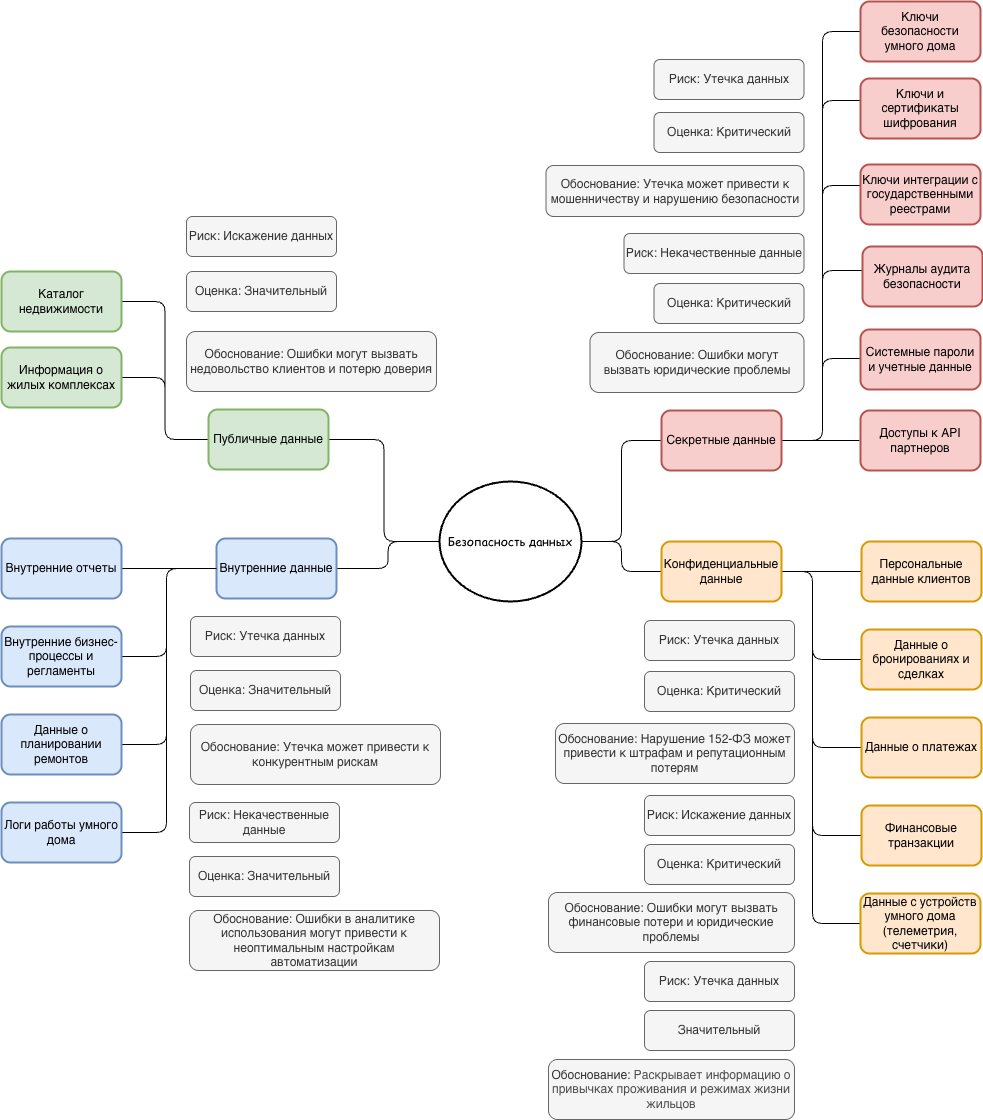

The diagram above was exported from draw.io. Its source (the exported page's mxGraphModel, read from the mxfile embedded in the PNG):
<mxGraphModel dx="2163" dy="1934" grid="0" gridSize="10" guides="1" tooltips="1" connect="1" arrows="1" fold="1" page="0" pageScale="1" pageWidth="827" pageHeight="1169" background="none" math="1" shadow="0">
  <root>
    <mxCell id="X5NqExCQtvZxIxQ7pmgY-0" />
    <mxCell id="1" parent="X5NqExCQtvZxIxQ7pmgY-0" />
    <mxCell id="LADl4xBdBoBH4naU_3eP-17" edge="1" parent="1" source="LADl4xBdBoBH4naU_3eP-2" style="edgeStyle=orthogonalEdgeStyle;rounded=1;orthogonalLoop=1;jettySize=auto;html=1;exitX=0;exitY=0.5;exitDx=0;exitDy=0;curved=0;endArrow=none;endFill=0;entryX=1;entryY=0.5;entryDx=0;entryDy=0;" target="LADl4xBdBoBH4naU_3eP-16" value="">
      <mxGeometry relative="1" as="geometry" />
    </mxCell>
    <mxCell id="LADl4xBdBoBH4naU_3eP-19" edge="1" parent="1" source="LADl4xBdBoBH4naU_3eP-2" style="edgeStyle=orthogonalEdgeStyle;rounded=1;orthogonalLoop=1;jettySize=auto;html=1;exitX=0;exitY=0.5;exitDx=0;exitDy=0;curved=0;endArrow=none;endFill=0;entryX=1;entryY=0.5;entryDx=0;entryDy=0;" target="LADl4xBdBoBH4naU_3eP-18" value="">
      <mxGeometry relative="1" as="geometry" />
    </mxCell>
    <mxCell id="LADl4xBdBoBH4naU_3eP-24" edge="1" parent="1" source="LADl4xBdBoBH4naU_3eP-2" style="edgeStyle=orthogonalEdgeStyle;rounded=1;orthogonalLoop=1;jettySize=auto;html=1;exitX=1;exitY=0.5;exitDx=0;exitDy=0;curved=0;endArrow=none;endFill=0;entryX=0;entryY=0.5;entryDx=0;entryDy=0;" target="LADl4xBdBoBH4naU_3eP-23" value="">
      <mxGeometry relative="1" as="geometry">
        <mxPoint x="267.0000000000041" y="-91.5" as="sourcePoint" />
      </mxGeometry>
    </mxCell>
    <mxCell id="LADl4xBdBoBH4naU_3eP-26" edge="1" parent="1" source="LADl4xBdBoBH4naU_3eP-2" style="edgeStyle=orthogonalEdgeStyle;rounded=1;orthogonalLoop=1;jettySize=auto;html=1;exitX=1;exitY=0.5;exitDx=0;exitDy=0;entryX=0;entryY=0.5;entryDx=0;entryDy=0;curved=0;endArrow=none;endFill=0;" target="LADl4xBdBoBH4naU_3eP-20">
      <mxGeometry relative="1" as="geometry" />
    </mxCell>
    <mxCell id="LADl4xBdBoBH4naU_3eP-2" parent="1" style="ellipse;whiteSpace=wrap;html=1;align=center;container=1;recursiveResize=0;treeFolding=1;strokeWidth=2;" value="&lt;font face=&quot;Comic Sans MS&quot;&gt;Безопасность данных&lt;/font&gt;" vertex="1">
      <mxGeometry height="120" width="142" x="159" y="-166" as="geometry" />
    </mxCell>
    <mxCell id="LADl4xBdBoBH4naU_3eP-29" edge="1" parent="1" source="LADl4xBdBoBH4naU_3eP-16" style="edgeStyle=orthogonalEdgeStyle;rounded=1;orthogonalLoop=1;jettySize=auto;html=1;curved=0;endArrow=none;endFill=0;entryX=1;entryY=0.5;entryDx=0;entryDy=0;" target="LADl4xBdBoBH4naU_3eP-28" value="">
      <mxGeometry relative="1" as="geometry" />
    </mxCell>
    <mxCell id="LADl4xBdBoBH4naU_3eP-31" edge="1" parent="1" source="LADl4xBdBoBH4naU_3eP-16" style="edgeStyle=orthogonalEdgeStyle;rounded=1;orthogonalLoop=1;jettySize=auto;html=1;entryX=1;entryY=0.5;entryDx=0;entryDy=0;endArrow=none;endFill=0;curved=0;" target="LADl4xBdBoBH4naU_3eP-30" value="">
      <mxGeometry relative="1" as="geometry" />
    </mxCell>
    <mxCell id="LADl4xBdBoBH4naU_3eP-16" parent="1" style="rounded=1;whiteSpace=wrap;html=1;strokeWidth=2;fillColor=#d5e8d4;strokeColor=#82b366;" value="Публичные данные" vertex="1">
      <mxGeometry height="60" width="120" x="-72" y="-238" as="geometry" />
    </mxCell>
    <mxCell id="LADl4xBdBoBH4naU_3eP-37" edge="1" parent="1" source="LADl4xBdBoBH4naU_3eP-18" style="edgeStyle=orthogonalEdgeStyle;rounded=1;orthogonalLoop=1;jettySize=auto;html=1;curved=0;endArrow=none;endFill=0;" target="LADl4xBdBoBH4naU_3eP-36" value="">
      <mxGeometry relative="1" as="geometry" />
    </mxCell>
    <mxCell id="LADl4xBdBoBH4naU_3eP-42" edge="1" parent="1" source="LADl4xBdBoBH4naU_3eP-18" style="edgeStyle=orthogonalEdgeStyle;rounded=1;orthogonalLoop=1;jettySize=auto;html=1;curved=0;endArrow=none;endFill=0;entryX=1;entryY=0.5;entryDx=0;entryDy=0;" target="LADl4xBdBoBH4naU_3eP-41" value="">
      <mxGeometry relative="1" as="geometry">
        <Array as="points">
          <mxPoint x="-114" y="-79" />
          <mxPoint x="-114" y="97" />
        </Array>
        <mxPoint x="-65" y="-5" as="sourcePoint" />
      </mxGeometry>
    </mxCell>
    <mxCell id="LADl4xBdBoBH4naU_3eP-45" edge="1" parent="1" source="LADl4xBdBoBH4naU_3eP-18" style="edgeStyle=orthogonalEdgeStyle;rounded=1;orthogonalLoop=1;jettySize=auto;html=1;curved=0;endArrow=none;endFill=0;entryX=1;entryY=0.5;entryDx=0;entryDy=0;" target="LADl4xBdBoBH4naU_3eP-44" value="">
      <mxGeometry relative="1" as="geometry">
        <Array as="points">
          <mxPoint x="-114" y="-79" />
          <mxPoint x="-114" y="9" />
        </Array>
      </mxGeometry>
    </mxCell>
    <mxCell id="2jEG4SnAbykzX7q7qnpq-16" edge="1" parent="1" source="LADl4xBdBoBH4naU_3eP-18" style="edgeStyle=orthogonalEdgeStyle;rounded=1;orthogonalLoop=1;jettySize=auto;html=1;entryX=1;entryY=0.5;entryDx=0;entryDy=0;curved=0;endArrow=none;endFill=0;" target="2jEG4SnAbykzX7q7qnpq-15">
      <mxGeometry relative="1" as="geometry">
        <Array as="points">
          <mxPoint x="-114" y="-79" />
          <mxPoint x="-114" y="185" />
        </Array>
      </mxGeometry>
    </mxCell>
    <mxCell id="LADl4xBdBoBH4naU_3eP-18" parent="1" style="rounded=1;whiteSpace=wrap;html=1;strokeWidth=2;fillColor=#dae8fc;strokeColor=#6c8ebf;" value="Внутренние данные" vertex="1">
      <mxGeometry height="60" width="120" x="-64" y="-109" as="geometry" />
    </mxCell>
    <mxCell id="LADl4xBdBoBH4naU_3eP-50" edge="1" parent="1" source="LADl4xBdBoBH4naU_3eP-20" style="edgeStyle=orthogonalEdgeStyle;rounded=1;orthogonalLoop=1;jettySize=auto;html=1;curved=0;endArrow=none;endFill=0;" target="LADl4xBdBoBH4naU_3eP-49" value="">
      <mxGeometry relative="1" as="geometry" />
    </mxCell>
    <mxCell id="LADl4xBdBoBH4naU_3eP-52" edge="1" parent="1" source="LADl4xBdBoBH4naU_3eP-20" style="edgeStyle=orthogonalEdgeStyle;rounded=1;orthogonalLoop=1;jettySize=auto;html=1;curved=0;endArrow=none;endFill=0;entryX=0;entryY=0.5;entryDx=0;entryDy=0;exitX=1;exitY=0.5;exitDx=0;exitDy=0;" target="LADl4xBdBoBH4naU_3eP-51" value="">
      <mxGeometry relative="1" as="geometry">
        <Array as="points">
          <mxPoint x="532" y="-76" />
          <mxPoint x="532" y="12" />
        </Array>
      </mxGeometry>
    </mxCell>
    <mxCell id="LADl4xBdBoBH4naU_3eP-54" edge="1" parent="1" source="LADl4xBdBoBH4naU_3eP-20" style="edgeStyle=orthogonalEdgeStyle;rounded=1;orthogonalLoop=1;jettySize=auto;html=1;curved=0;endArrow=none;endFill=0;exitX=1;exitY=0.5;exitDx=0;exitDy=0;entryX=0;entryY=0.5;entryDx=0;entryDy=0;" target="LADl4xBdBoBH4naU_3eP-53" value="">
      <mxGeometry relative="1" as="geometry">
        <Array as="points">
          <mxPoint x="532" y="-76" />
          <mxPoint x="532" y="100" />
        </Array>
      </mxGeometry>
    </mxCell>
    <mxCell id="LADl4xBdBoBH4naU_3eP-56" edge="1" parent="1" source="LADl4xBdBoBH4naU_3eP-20" style="edgeStyle=orthogonalEdgeStyle;rounded=1;orthogonalLoop=1;jettySize=auto;html=1;curved=0;endArrow=none;endFill=0;exitX=1;exitY=0.5;exitDx=0;exitDy=0;entryX=0;entryY=0.5;entryDx=0;entryDy=0;" target="LADl4xBdBoBH4naU_3eP-55" value="">
      <mxGeometry relative="1" as="geometry">
        <Array as="points">
          <mxPoint x="532" y="-76" />
          <mxPoint x="532" y="188" />
        </Array>
      </mxGeometry>
    </mxCell>
    <mxCell id="2jEG4SnAbykzX7q7qnpq-4" edge="1" parent="1" source="LADl4xBdBoBH4naU_3eP-20" style="edgeStyle=orthogonalEdgeStyle;rounded=1;orthogonalLoop=1;jettySize=auto;html=1;entryX=0;entryY=0.5;entryDx=0;entryDy=0;curved=0;endArrow=none;endFill=0;" target="2jEG4SnAbykzX7q7qnpq-3" value="">
      <mxGeometry relative="1" as="geometry">
        <Array as="points">
          <mxPoint x="532" y="-76" />
          <mxPoint x="532" y="276" />
        </Array>
      </mxGeometry>
    </mxCell>
    <mxCell id="LADl4xBdBoBH4naU_3eP-20" parent="1" style="rounded=1;whiteSpace=wrap;html=1;strokeWidth=2;fillColor=#ffe6cc;strokeColor=#d79b00;" value="Конфиденциальные данные" vertex="1">
      <mxGeometry height="60" width="120" x="381" y="-106" as="geometry" />
    </mxCell>
    <mxCell id="LADl4xBdBoBH4naU_3eP-64" edge="1" parent="1" source="LADl4xBdBoBH4naU_3eP-23" style="edgeStyle=orthogonalEdgeStyle;rounded=1;orthogonalLoop=1;jettySize=auto;html=1;curved=0;endArrow=none;endFill=0;" target="LADl4xBdBoBH4naU_3eP-63" value="">
      <mxGeometry relative="1" as="geometry">
        <Array as="points">
          <mxPoint x="542" y="-207" />
          <mxPoint x="542" y="-547" />
        </Array>
      </mxGeometry>
    </mxCell>
    <mxCell id="LADl4xBdBoBH4naU_3eP-66" edge="1" parent="1" source="LADl4xBdBoBH4naU_3eP-23" style="edgeStyle=orthogonalEdgeStyle;rounded=1;orthogonalLoop=1;jettySize=auto;html=1;curved=0;endArrow=none;endFill=0;" target="LADl4xBdBoBH4naU_3eP-65" value="">
      <mxGeometry relative="1" as="geometry">
        <Array as="points">
          <mxPoint x="542" y="-207" />
          <mxPoint x="542" y="-289" />
        </Array>
      </mxGeometry>
    </mxCell>
    <mxCell id="LADl4xBdBoBH4naU_3eP-69" edge="1" parent="1" source="LADl4xBdBoBH4naU_3eP-23" style="edgeStyle=orthogonalEdgeStyle;rounded=1;orthogonalLoop=1;jettySize=auto;html=1;entryX=0;entryY=0.5;entryDx=0;entryDy=0;curved=0;endArrow=none;endFill=0;" target="LADl4xBdBoBH4naU_3eP-73" value="">
      <mxGeometry relative="1" as="geometry">
        <Array as="points">
          <mxPoint x="579" y="-207" />
        </Array>
      </mxGeometry>
    </mxCell>
    <mxCell id="LADl4xBdBoBH4naU_3eP-70" edge="1" parent="1" source="LADl4xBdBoBH4naU_3eP-23" style="edgeStyle=orthogonalEdgeStyle;rounded=1;orthogonalLoop=1;jettySize=auto;html=1;curved=0;endArrow=none;endFill=0;" target="LADl4xBdBoBH4naU_3eP-68" value="">
      <mxGeometry relative="1" as="geometry">
        <Array as="points">
          <mxPoint x="542" y="-207" />
          <mxPoint x="542" y="-462" />
        </Array>
      </mxGeometry>
    </mxCell>
    <mxCell id="LADl4xBdBoBH4naU_3eP-72" edge="1" parent="1" source="LADl4xBdBoBH4naU_3eP-23" style="edgeStyle=orthogonalEdgeStyle;rounded=1;orthogonalLoop=1;jettySize=auto;html=1;curved=0;endArrow=none;endFill=0;" target="LADl4xBdBoBH4naU_3eP-71" value="">
      <mxGeometry relative="1" as="geometry">
        <Array as="points">
          <mxPoint x="542" y="-207" />
          <mxPoint x="542" y="-377" />
        </Array>
      </mxGeometry>
    </mxCell>
    <mxCell id="2jEG4SnAbykzX7q7qnpq-13" edge="1" parent="1" source="LADl4xBdBoBH4naU_3eP-23" style="edgeStyle=orthogonalEdgeStyle;rounded=1;orthogonalLoop=1;jettySize=auto;html=1;entryX=0;entryY=0.5;entryDx=0;entryDy=0;curved=0;endArrow=none;endFill=0;" target="2jEG4SnAbykzX7q7qnpq-11">
      <mxGeometry relative="1" as="geometry">
        <Array as="points">
          <mxPoint x="542" y="-207" />
          <mxPoint x="542" y="-616" />
        </Array>
      </mxGeometry>
    </mxCell>
    <mxCell id="LADl4xBdBoBH4naU_3eP-23" parent="1" style="rounded=1;whiteSpace=wrap;html=1;strokeWidth=2;fillColor=#f8cecc;strokeColor=#b85450;" value="Секретные данные" vertex="1">
      <mxGeometry height="60" width="120" x="381" y="-237" as="geometry" />
    </mxCell>
    <mxCell id="LADl4xBdBoBH4naU_3eP-28" parent="1" style="whiteSpace=wrap;html=1;fillColor=#d5e8d4;strokeColor=#82b366;rounded=1;strokeWidth=2;" value="Каталог недвижимости" vertex="1">
      <mxGeometry height="60" width="120" x="-279" y="-376" as="geometry" />
    </mxCell>
    <mxCell id="LADl4xBdBoBH4naU_3eP-30" parent="1" style="whiteSpace=wrap;html=1;fillColor=#d5e8d4;strokeColor=#82b366;rounded=1;strokeWidth=2;" value="Информация о жилых комплексах" vertex="1">
      <mxGeometry height="60" width="120" x="-279" y="-300" as="geometry" />
    </mxCell>
    <mxCell id="LADl4xBdBoBH4naU_3eP-32" parent="1" style="default;whiteSpace=wrap;html=1;rounded=1;glass=0;fillColor=#f5f5f5;fontColor=#333333;strokeColor=#666666;" value="Риск: Искажение данных" vertex="1">
      <mxGeometry height="40" width="150" x="-94" y="-431" as="geometry" />
    </mxCell>
    <mxCell id="LADl4xBdBoBH4naU_3eP-33" parent="1" style="default;whiteSpace=wrap;html=1;rounded=1;fillColor=#f5f5f5;fontColor=#333333;strokeColor=#666666;" value="Обоснование: Ошибки могут вызвать недовольство клиентов и потерю доверия" vertex="1">
      <mxGeometry height="60" width="250" x="-94" y="-316" as="geometry" />
    </mxCell>
    <mxCell id="LADl4xBdBoBH4naU_3eP-34" parent="1" style="default;whiteSpace=wrap;html=1;rounded=1;fillColor=#f5f5f5;fontColor=#333333;strokeColor=#666666;" value="Оценка: Значительный" vertex="1">
      <mxGeometry height="40" width="150" x="-94" y="-376" as="geometry" />
    </mxCell>
    <mxCell id="LADl4xBdBoBH4naU_3eP-41" parent="1" style="whiteSpace=wrap;html=1;fillColor=#dae8fc;strokeColor=#6c8ebf;rounded=1;strokeWidth=2;" value="Данные о планировании ремонтов" vertex="1">
      <mxGeometry height="60" width="120" x="-279" y="67" as="geometry" />
    </mxCell>
    <mxCell id="LADl4xBdBoBH4naU_3eP-43" edge="1" parent="1" source="LADl4xBdBoBH4naU_3eP-18" style="edgeStyle=orthogonalEdgeStyle;rounded=1;orthogonalLoop=1;jettySize=auto;html=1;curved=0;endArrow=none;endFill=0;entryX=1;entryY=0.5;entryDx=0;entryDy=0;" target="LADl4xBdBoBH4naU_3eP-36" value="">
      <mxGeometry relative="1" as="geometry">
        <mxPoint x="-63" y="-79" as="sourcePoint" />
        <mxPoint x="-216" y="-16" as="targetPoint" />
      </mxGeometry>
    </mxCell>
    <mxCell id="LADl4xBdBoBH4naU_3eP-36" parent="1" style="whiteSpace=wrap;html=1;fillColor=#dae8fc;strokeColor=#6c8ebf;rounded=1;strokeWidth=2;" value="Внутренние отчеты" vertex="1">
      <mxGeometry height="60" width="120" x="-279" y="-109" as="geometry" />
    </mxCell>
    <mxCell id="LADl4xBdBoBH4naU_3eP-44" parent="1" style="whiteSpace=wrap;html=1;fillColor=#dae8fc;strokeColor=#6c8ebf;rounded=1;strokeWidth=2;" value="Внутренние бизнес-процессы и регламенты" vertex="1">
      <mxGeometry height="60" width="120" x="-279" y="-21" as="geometry" />
    </mxCell>
    <mxCell id="LADl4xBdBoBH4naU_3eP-46" parent="1" style="default;whiteSpace=wrap;html=1;rounded=1;fillColor=#f5f5f5;fontColor=#333333;strokeColor=#666666;" value="Риск: Утечка данных" vertex="1">
      <mxGeometry height="40" width="150" x="-90" y="-31" as="geometry" />
    </mxCell>
    <mxCell id="LADl4xBdBoBH4naU_3eP-47" parent="1" style="default;whiteSpace=wrap;html=1;rounded=1;fillColor=#f5f5f5;fontColor=#333333;strokeColor=#666666;" value="Оценка: Значительный" vertex="1">
      <mxGeometry height="40" width="150" x="-90" y="23" as="geometry" />
    </mxCell>
    <mxCell id="LADl4xBdBoBH4naU_3eP-48" parent="1" style="default;whiteSpace=wrap;html=1;rounded=1;fillColor=#f5f5f5;fontColor=#333333;strokeColor=#666666;" value="Обоснование: Утечка может привести к конкурентным рискам" vertex="1">
      <mxGeometry height="60" width="250" x="-90" y="77" as="geometry" />
    </mxCell>
    <mxCell id="LADl4xBdBoBH4naU_3eP-49" parent="1" style="whiteSpace=wrap;html=1;fillColor=#ffe6cc;strokeColor=#d79b00;rounded=1;strokeWidth=2;" value="Персональные данные клиентов" vertex="1">
      <mxGeometry height="60" width="120" x="581" y="-106" as="geometry" />
    </mxCell>
    <mxCell id="LADl4xBdBoBH4naU_3eP-51" parent="1" style="whiteSpace=wrap;html=1;fillColor=#ffe6cc;strokeColor=#d79b00;rounded=1;strokeWidth=2;" value="Данные о бронированиях и сделках" vertex="1">
      <mxGeometry height="60" width="120" x="581" y="-18" as="geometry" />
    </mxCell>
    <mxCell id="LADl4xBdBoBH4naU_3eP-53" parent="1" style="whiteSpace=wrap;html=1;fillColor=#ffe6cc;strokeColor=#d79b00;rounded=1;strokeWidth=2;" value="Данные о платежах" vertex="1">
      <mxGeometry height="60" width="120" x="581" y="70" as="geometry" />
    </mxCell>
    <mxCell id="LADl4xBdBoBH4naU_3eP-55" parent="1" style="whiteSpace=wrap;html=1;fillColor=#ffe6cc;strokeColor=#d79b00;rounded=1;strokeWidth=2;" value="Финансовые транзакции" vertex="1">
      <mxGeometry height="60" width="120" x="581" y="158" as="geometry" />
    </mxCell>
    <mxCell id="LADl4xBdBoBH4naU_3eP-57" parent="1" style="default;whiteSpace=wrap;html=1;rounded=1;fillColor=#f5f5f5;fontColor=#333333;strokeColor=#666666;" value="Риск: Утечка данных" vertex="1">
      <mxGeometry height="40" width="150" x="364" y="-27" as="geometry" />
    </mxCell>
    <mxCell id="LADl4xBdBoBH4naU_3eP-58" parent="1" style="default;whiteSpace=wrap;html=1;rounded=1;fillColor=#f5f5f5;fontColor=#333333;strokeColor=#666666;" value="Оценка: Критический" vertex="1">
      <mxGeometry height="40" width="150" x="364" y="24" as="geometry" />
    </mxCell>
    <mxCell id="LADl4xBdBoBH4naU_3eP-59" parent="1" style="default;whiteSpace=wrap;html=1;rounded=1;fillColor=#f5f5f5;fontColor=#333333;strokeColor=#666666;" value="Обоснование: Нарушение 152-ФЗ&amp;nbsp;может привести к штрафам и репутационным потерям" vertex="1">
      <mxGeometry height="60" width="239" x="275" y="76" as="geometry" />
    </mxCell>
    <mxCell id="LADl4xBdBoBH4naU_3eP-60" parent="1" style="default;whiteSpace=wrap;html=1;rounded=1;fillColor=#f5f5f5;fontColor=#333333;strokeColor=#666666;" value="Риск: Искажение данных" vertex="1">
      <mxGeometry height="40" width="150" x="364" y="148" as="geometry" />
    </mxCell>
    <mxCell id="LADl4xBdBoBH4naU_3eP-61" parent="1" style="default;whiteSpace=wrap;html=1;rounded=1;fillColor=#f5f5f5;fontColor=#333333;strokeColor=#666666;" value="Оценка: Критический" vertex="1">
      <mxGeometry height="40" width="150" x="364" y="197" as="geometry" />
    </mxCell>
    <mxCell id="LADl4xBdBoBH4naU_3eP-62" parent="1" style="default;whiteSpace=wrap;html=1;rounded=1;fillColor=#f5f5f5;fontColor=#333333;strokeColor=#666666;" value="Обоснование: Ошибки могут вызвать финансовые потери и юридические проблемы" vertex="1">
      <mxGeometry height="60" width="246" x="268" y="245" as="geometry" />
    </mxCell>
    <mxCell id="LADl4xBdBoBH4naU_3eP-63" parent="1" style="whiteSpace=wrap;html=1;fillColor=#f8cecc;strokeColor=#b85450;rounded=1;strokeWidth=2;" value="Ключи и сертификаты шифрования" vertex="1">
      <mxGeometry height="60" width="120" x="580" y="-569" as="geometry" />
    </mxCell>
    <mxCell id="LADl4xBdBoBH4naU_3eP-65" parent="1" style="whiteSpace=wrap;html=1;fillColor=#f8cecc;strokeColor=#b85450;rounded=1;strokeWidth=2;" value="Системные пароли и учетные данные" vertex="1">
      <mxGeometry height="60" width="120" x="580" y="-318" as="geometry" />
    </mxCell>
    <mxCell id="LADl4xBdBoBH4naU_3eP-68" parent="1" style="whiteSpace=wrap;html=1;fillColor=#f8cecc;strokeColor=#b85450;rounded=1;strokeWidth=2;" value="Ключи интеграции с государственными реестрами" vertex="1">
      <mxGeometry height="60" width="120" x="580" y="-483" as="geometry" />
    </mxCell>
    <mxCell id="LADl4xBdBoBH4naU_3eP-71" parent="1" style="whiteSpace=wrap;html=1;fillColor=#f8cecc;strokeColor=#b85450;rounded=1;strokeWidth=2;" value="Журналы аудита безопасности" vertex="1">
      <mxGeometry height="60" width="120" x="582" y="-401" as="geometry" />
    </mxCell>
    <mxCell id="LADl4xBdBoBH4naU_3eP-73" parent="1" style="whiteSpace=wrap;html=1;fillColor=#f8cecc;strokeColor=#b85450;rounded=1;strokeWidth=2;" value="Доступы к API партнеров" vertex="1">
      <mxGeometry height="60" width="120" x="580" y="-237" as="geometry" />
    </mxCell>
    <mxCell id="LADl4xBdBoBH4naU_3eP-74" parent="1" style="default;whiteSpace=wrap;html=1;rounded=1;fillColor=#f5f5f5;fontColor=#333333;strokeColor=#666666;" value="Риск: Утечка данных" vertex="1">
      <mxGeometry height="40" width="150" x="373.5" y="-588" as="geometry" />
    </mxCell>
    <mxCell id="LADl4xBdBoBH4naU_3eP-75" parent="1" style="default;whiteSpace=wrap;html=1;rounded=1;fillColor=#f5f5f5;fontColor=#333333;strokeColor=#666666;" value="Оценка: Критический" vertex="1">
      <mxGeometry height="40" width="150" x="373.5" y="-535" as="geometry" />
    </mxCell>
    <mxCell id="LADl4xBdBoBH4naU_3eP-76" parent="1" style="default;whiteSpace=wrap;html=1;rounded=1;fillColor=#f5f5f5;fontColor=#333333;strokeColor=#666666;" value="Обоснование: Утечка может привести к мошенничеству и нарушению безопасности" vertex="1">
      <mxGeometry height="51" width="258" x="265.5" y="-482" as="geometry" />
    </mxCell>
    <mxCell id="LADl4xBdBoBH4naU_3eP-77" parent="1" style="default;whiteSpace=wrap;html=1;rounded=1;fillColor=#f5f5f5;fontColor=#333333;strokeColor=#666666;" value="Риск: Некачественные данные" vertex="1">
      <mxGeometry height="40" width="180" x="343.5" y="-414" as="geometry" />
    </mxCell>
    <mxCell id="LADl4xBdBoBH4naU_3eP-78" parent="1" style="default;whiteSpace=wrap;html=1;rounded=1;fillColor=#f5f5f5;fontColor=#333333;strokeColor=#666666;" value="Оценка: Критический" vertex="1">
      <mxGeometry height="40" width="150" x="373.5" y="-364" as="geometry" />
    </mxCell>
    <mxCell id="LADl4xBdBoBH4naU_3eP-79" parent="1" style="default;whiteSpace=wrap;html=1;rounded=1;fillColor=#f5f5f5;fontColor=#333333;strokeColor=#666666;" value="Обоснование: Ошибки могут вызвать юридические проблемы" vertex="1">
      <mxGeometry height="60" width="214" x="309.5" y="-315" as="geometry" />
    </mxCell>
    <mxCell id="2jEG4SnAbykzX7q7qnpq-3" parent="1" style="whiteSpace=wrap;html=1;fillColor=#ffe6cc;strokeColor=#d79b00;rounded=1;strokeWidth=2;" value="Данные с устройств умного дома (телеметрия, счетчики)" vertex="1">
      <mxGeometry height="60" width="120" x="580" y="246" as="geometry" />
    </mxCell>
    <mxCell id="2jEG4SnAbykzX7q7qnpq-7" parent="1" style="default;whiteSpace=wrap;html=1;rounded=1;fillColor=#f5f5f5;fontColor=#333333;strokeColor=#666666;" value="Риск: Утечка данных" vertex="1">
      <mxGeometry height="40" width="150" x="364" y="314" as="geometry" />
    </mxCell>
    <mxCell id="2jEG4SnAbykzX7q7qnpq-8" parent="1" style="default;whiteSpace=wrap;html=1;rounded=1;fillColor=#f5f5f5;fontColor=#333333;strokeColor=#666666;" value="Значительный" vertex="1">
      <mxGeometry height="40" width="150" x="364" y="363" as="geometry" />
    </mxCell>
    <mxCell id="2jEG4SnAbykzX7q7qnpq-9" parent="1" style="default;whiteSpace=wrap;html=1;rounded=1;fillColor=#f5f5f5;fontColor=#333333;strokeColor=#666666;" value="Обоснование:&amp;nbsp;&lt;span style=&quot;text-align: start; background-color: transparent;&quot;&gt;&lt;font style=&quot;color: rgb(77, 77, 77);&quot; face=&quot;Helvetica&quot;&gt;Раскрывает информацию о привычках проживания и режимах жизни жильцов&lt;/font&gt;&lt;/span&gt;" vertex="1">
      <mxGeometry height="60" width="246" x="268" y="412" as="geometry" />
    </mxCell>
    <mxCell id="2jEG4SnAbykzX7q7qnpq-11" parent="1" style="whiteSpace=wrap;html=1;fillColor=#f8cecc;strokeColor=#b85450;rounded=1;strokeWidth=2;" value="Ключи безопасности умного дома" vertex="1">
      <mxGeometry height="60" width="120" x="580" y="-646" as="geometry" />
    </mxCell>
    <mxCell id="2jEG4SnAbykzX7q7qnpq-15" parent="1" style="whiteSpace=wrap;html=1;fillColor=#dae8fc;strokeColor=#6c8ebf;rounded=1;strokeWidth=2;" value="Логи работы умного дома" vertex="1">
      <mxGeometry height="60" width="120" x="-279" y="155" as="geometry" />
    </mxCell>
    <mxCell id="2jEG4SnAbykzX7q7qnpq-17" parent="1" style="default;whiteSpace=wrap;html=1;rounded=1;fillColor=#f5f5f5;fontColor=#333333;strokeColor=#666666;" value="Риск: Некачественные данные" vertex="1">
      <mxGeometry height="40" width="150" x="-91" y="155" as="geometry" />
    </mxCell>
    <mxCell id="2jEG4SnAbykzX7q7qnpq-18" parent="1" style="default;whiteSpace=wrap;html=1;rounded=1;fillColor=#f5f5f5;fontColor=#333333;strokeColor=#666666;" value="Оценка: Значительный" vertex="1">
      <mxGeometry height="40" width="150" x="-91" y="209" as="geometry" />
    </mxCell>
    <mxCell id="2jEG4SnAbykzX7q7qnpq-19" parent="1" style="default;whiteSpace=wrap;html=1;rounded=1;fillColor=#f5f5f5;fontColor=#333333;strokeColor=#666666;" value="Обоснование: Ошибки в аналитике использования могут привести к неоптимальным настройкам автоматизации" vertex="1">
      <mxGeometry height="60" width="250" x="-91" y="263" as="geometry" />
    </mxCell>
  </root>
</mxGraphModel>